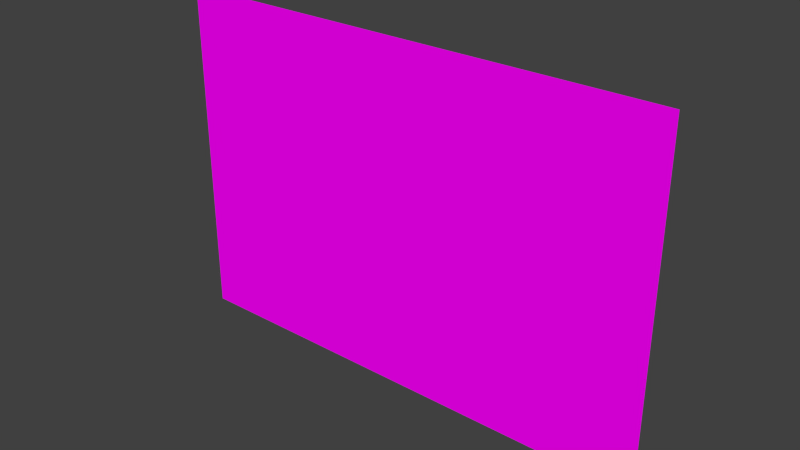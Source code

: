 # Source: hadoken_plane.blend  (saved by Blender 2.75.0; exported with 4.5.12 LTS)
import bpy
from mathutils import Matrix  # noqa: F401  (used for matrix-valued properties, if any)

bpy.ops.wm.read_factory_settings(use_empty=True)
scene = bpy.context.scene
scene.name = 'Scene'

# ---- collections
col_collection_1 = bpy.data.collections.new('Collection 1'); scene.collection.children.link(col_collection_1)

# ---- images (referenced by path relative to the original .blend; pixels are not part of the script)
import os
ASSET_DIR = os.environ.get("B2B_ASSET_DIR", "")  # directory of the original .blend (textures are referenced by path, not embedded)
HERE = os.path.dirname(os.path.abspath(__file__))  # packed textures are extracted next to this script under _unpacked/

def load_image(name, relpath, width, height, colorspace="sRGB"):
    """Load a texture the original file referenced (path relative to the .blend, or extracted next to this script)."""
    p = next((c for c in (os.path.join(HERE, relpath), os.path.join(ASSET_DIR, relpath)) if relpath and os.path.exists(c)), "")
    if p:
        img = bpy.data.images.load(p, check_existing=True)
        img.name = name
    else:  # same state as the original file: an image datablock whose file is absent (Cycles renders it pink)
        img = bpy.data.images.new(name, width, height)
        img.source = "FILE"
        img.filepath = "//" + (relpath or name)
    img.colorspace_settings.name = colorspace
    return img
img_hadouken_wave_png = load_image('hadouken-wave.png', 'hadouken-wave.png', 1024, 1024, 'sRGB')

# ---- materials (node trees are filled in below, after node groups)
mat_material = bpy.data.materials.new('Material')
mat_material.alpha_threshold = 0.0
mat_material.roughness = 0.5

# ---- material node trees
mat_material.use_nodes = True; mat_material.node_tree.nodes.clear()
_N = mat_material.node_tree.nodes; _L = mat_material.node_tree.links
n0 = _N.new('ShaderNodeOutputMaterial'); n0.name = 'Material Output'; n0.location = (300, 300)
n1 = _N.new('ShaderNodeBsdfDiffuse'); n1.name = 'Diffuse BSDF'; n1.location = (10, 300)
n2 = _N.new('ShaderNodeTexImage'); n2.name = 'Image Texture'; n2.location = (-180, 300)
n2.width = 140
n2.image = img_hadouken_wave_png
_L.new(n1.outputs[0], n0.inputs[0])
_L.new(n2.outputs[0], n1.inputs[0])
n0.is_active_output = True

# ---- world
world_world = bpy.data.worlds.new('World'); scene.world = world_world
world_world.color = (0.05088, 0.05088, 0.05088)
world_world.use_sun_shadow = False
world_world.sun_shadow_jitter_overblur = 0.0
world_world.cycles.sampling_method = 'MANUAL'
world_world.cycles.sample_map_resolution = 256

# ---- meshes
me_plane = bpy.data.meshes.new('Plane')
me_plane.from_pydata([(-1.0, -1.0, 0.0), (1.0, -1.0, 0.0), (-1.0, 1.0, 0.0), (1.0, 1.0, 0.0)], [], [(0, 1, 3, 2)])
_uv = me_plane.uv_layers.new(name='UVMap')
_uv.uv.foreach_set('vector', [0.007682, 8.765e-05, 0.9907, 8.765e-05, 0.9907, 0.9999, 0.007682, 0.9999])
me_plane.materials.append(mat_material)
me_plane.use_remesh_preserve_volume = False
me_plane.use_remesh_preserve_attributes = False
me_plane.use_mirror_vertex_groups = False
me_plane.update()

# ---- objects
ob_plane = bpy.data.objects.new('Plane', me_plane)

# ---- transforms, parenting, visibility, modifiers, constraints
ob_plane.location = (0.03597, 0.0003015, 0.02131)
ob_plane.rotation_euler = (1.571, -0.0, 3.142)
ob_plane.scale = (1.461, 1.0, 1.0)
ob_plane.lineart.crease_threshold = 0.0

# ---- collection membership
col_collection_1.objects.link(ob_plane)

# ---- scene / render settings (as saved in the file)
scene.frame_start = 1; scene.frame_end = 250; scene.frame_set(1)
scene.render.engine = 'CYCLES'
scene.render.resolution_percentage = 50
scene.render.dither_intensity = 0.0
scene.cycles.use_denoising = False
scene.cycles.samples = 10
scene.cycles.sampling_pattern = 'TABULATED_SOBOL'
scene.cycles.light_sampling_threshold = 0.0
scene.cycles.use_adaptive_sampling = False
scene.cycles.use_light_tree = False
scene.cycles.blur_glossy = 0.0
scene.cycles.pixel_filter_type = 'GAUSSIAN'
scene.cycles.sample_clamp_indirect = 0.0
scene.view_settings.view_transform = 'Standard'
bpy.context.view_layer.update()

# ---- added for rendering (the .blend has no active camera and no usable light): camera, sun
cam_auto = bpy.data.cameras.new('AutoCamera')
cam_auto.lens = 50.0
cam_auto.sensor_width = 36.0
cam_auto.clip_end = 1000.0
ob_auto_camera = bpy.data.objects.new('AutoCamera', cam_auto)
scene.collection.objects.link(ob_auto_camera)
ob_auto_camera.location = (3.31226, -3.93125, 2.64235)
ob_auto_camera.rotation_euler = (1.09748, -7.21219e-08, 0.694738)
scene.camera = ob_auto_camera
light_auto_sun = bpy.data.lights.new('AutoSun', 'SUN')
light_auto_sun.energy = 3.0
light_auto_sun.angle = 0.0523599
ob_auto_sun = bpy.data.objects.new('AutoSun', light_auto_sun)
scene.collection.objects.link(ob_auto_sun)
ob_auto_sun.rotation_euler = (0.872665, 0.174533, 0.523599)
bpy.context.view_layer.update()
